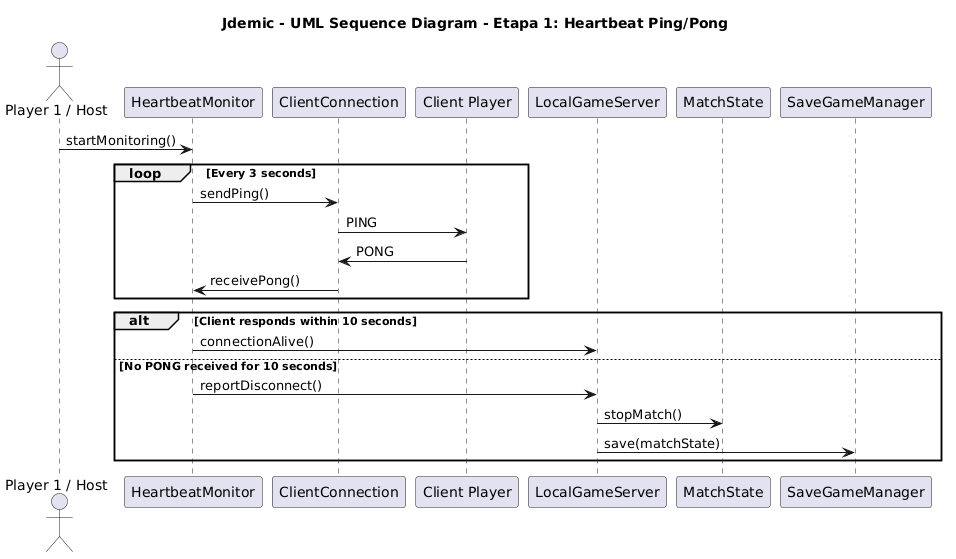

The diagram above was rendered by PlantUML. Its source (embedded in the PNG):
@startuml
title Jdemic - UML Sequence Diagram - Etapa 1: Heartbeat Ping/Pong

actor "Player 1 / Host" as Host
participant "HeartbeatMonitor" as HM
participant "ClientConnection" as CC
participant "Client Player" as Client
participant "LocalGameServer" as Server
participant "MatchState" as Match
participant "SaveGameManager" as Save

Host -> HM : startMonitoring()

loop Every 3 seconds
  HM -> CC : sendPing()
  CC -> Client : PING
  Client -> CC : PONG
  CC -> HM : receivePong()
end

alt Client responds within 10 seconds
  HM -> Server : connectionAlive()
else No PONG received for 10 seconds
  HM -> Server : reportDisconnect()
  Server -> Match : stopMatch()
  Server -> Save : save(matchState)
end
@enduml